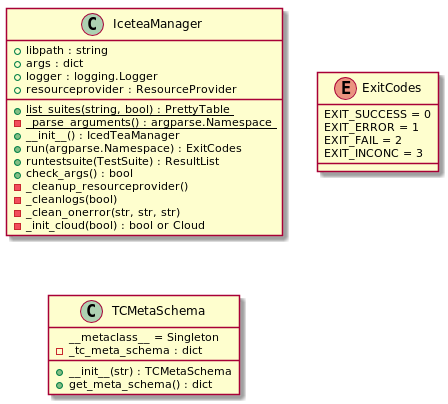

The diagram above was rendered by PlantUML. Its source (embedded in the PNG):
@startuml
class IceteaManager {
+ libpath : string
+ args : dict
+ logger : logging.Logger
+ resourceprovider : ResourceProvider

+ {static}list_suites(string, bool) : PrettyTable
- {static}_parse_arguments() : argparse.Namespace
+ __init__() : IcedTeaManager
+ run(argparse.Namespace) : ExitCodes
+ runtestsuite(TestSuite) : ResultList
+ check_args() : bool
- _cleanup_resourceprovider()
- _cleanlogs(bool)
- _clean_onerror(str, str, str)
- _init_cloud(bool) : bool or Cloud

}

enum ExitCodes{
EXIT_SUCCESS = 0
EXIT_ERROR = 1
EXIT_FAIL = 2
EXIT_INCONC = 3
}

class TCMetaSchema{
__metaclass__ = Singleton
- _tc_meta_schema : dict
+ __init__(str) : TCMetaSchema
+ get_meta_schema() : dict
}
@enduml